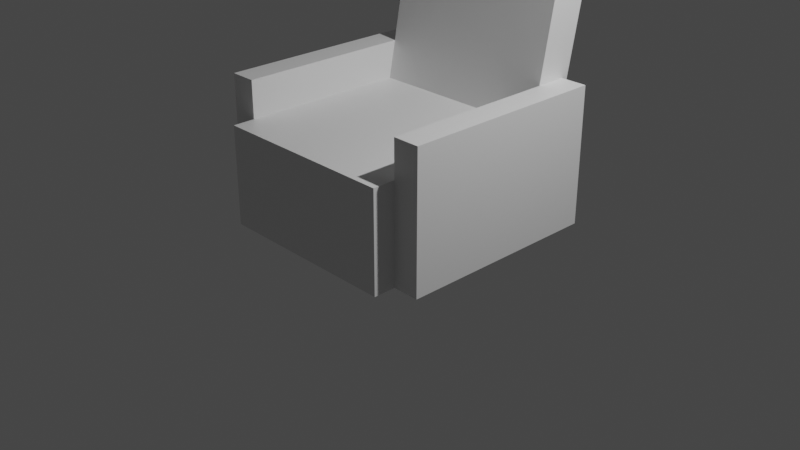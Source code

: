# Source: couch.blend  (saved by Blender 2.82.7; exported with 4.5.12 LTS)
import bpy
from mathutils import Matrix  # noqa: F401  (used for matrix-valued properties, if any)

bpy.ops.wm.read_factory_settings(use_empty=True)
scene = bpy.context.scene
scene.name = 'Scene'

# ---- collections
col_collection = bpy.data.collections.new('Collection'); scene.collection.children.link(col_collection)
col_couch = bpy.data.collections.new('Couch'); col_collection.children.link(col_couch)

# ---- materials (node trees are filled in below, after node groups)
mat_material = bpy.data.materials.new('Material')
mat_material.alpha_threshold = 0.0
mat_material.use_transparent_shadow = False
mat_material.line_color = (0.0, 0.0, 0.0, 1.0)

# ---- material node trees
mat_material.use_nodes = True; mat_material.node_tree.nodes.clear()
_N = mat_material.node_tree.nodes; _L = mat_material.node_tree.links
n0 = _N.new('ShaderNodeOutputMaterial'); n0.name = 'Material Output'; n0.location = (300, 300)
n1 = _N.new('ShaderNodeBsdfPrincipled'); n1.name = 'Principled BSDF'; n1.location = (10, 300)
n1.distribution = 'GGX'
n1.subsurface_method = 'BURLEY'
n1.inputs[2].default_value = 0.4
n1.inputs[3].default_value = 1.45
n1.inputs[27].default_value = (0.0, 0.0, 0.0, 1.0)
n1.inputs[28].default_value = 1.0
_L.new(n1.outputs[0], n0.inputs[0])
n0.is_active_output = True

# ---- world
world_world = bpy.data.worlds.new('World'); scene.world = world_world
world_world.use_nodes = True; world_world.node_tree.nodes.clear()
_N = world_world.node_tree.nodes; _L = world_world.node_tree.links
n0 = _N.new('ShaderNodeOutputWorld'); n0.name = 'World Output'; n0.location = (300, 300)
n1 = _N.new('ShaderNodeBackground'); n1.name = 'Background'; n1.location = (10, 300)
n1.inputs[0].default_value = (0.05088, 0.05088, 0.05088, 1.0)
_L.new(n1.outputs[0], n0.inputs[0])
n0.is_active_output = True
world_world.color = (0.05088, 0.05088, 0.05088)
world_world.use_sun_shadow = False
world_world.sun_shadow_jitter_overblur = 0.0

# ---- cameras
cam_camera = bpy.data.cameras.new('Camera')
cam_camera.clip_end = 100.0
cam_camera.ortho_scale = 7.314

# ---- lights
light_light = bpy.data.lights.new('Light', 'POINT')
light_light.transmission_factor = 0.0
light_light.energy = 1000.0
light_light.shadow_soft_size = 0.1
light_light.shadow_maximum_resolution = 0.006
light_light.use_absolute_resolution = True

# ---- meshes
me_cube = bpy.data.meshes.new('Cube')
me_cube.from_pydata([(1.0, 0.8039, 1.059), (1.0, 1.0, 0.0), (1.0, -1.0, 1.059), (1.0, -1.0, 0.0), (1.0, -1.239, 0.0), (1.0, -1.239, 1.059), (0.0, 1.0, 0.0), (0.0, -1.0, 1.059), (0.0, -1.0, 0.0), (0.0, 0.8039, 1.059), (0.0, -1.239, 0.0), (0.0, -1.239, 1.059), (1.285, 1.0, 1.059), (1.285, 1.0, 0.0), (1.285, -1.0, 1.059), (1.285, -1.0, 0.0), (1.0, 1.211, 1.059), (1.0, 1.211, 0.0), (0.0, 1.211, 1.059), (0.0, 1.211, 0.0), (1.285, 1.211, 1.059), (1.285, 1.211, 0.0), (1.0, 1.0, 1.459), (1.0, -1.0, 1.459), (1.285, 1.0, 1.459), (1.285, -1.0, 1.459), (1.0, 1.211, 1.459), (1.285, 1.211, 1.459), (0.0, 1.074, 2.497), (1.0, 1.074, 2.497), (0.0, 1.474, 2.42), (1.0, 1.474, 2.42)], [], [(6, 1, 3, 8), (1, 6, 19, 17), (13, 1, 17, 21), (4, 5, 11, 10), (3, 2, 5, 4), (0, 9, 7, 2), (7, 8, 10, 11), (2, 7, 11, 5), (8, 3, 4, 10), (13, 12, 14, 15), (16, 0, 22, 26), (2, 3, 15, 14), (3, 1, 13, 15), (17, 16, 20, 21), (19, 18, 16, 17), (9, 0, 29, 28), (12, 20, 27, 24), (6, 9, 18, 19), (12, 13, 21, 20), (22, 23, 25, 24), (22, 24, 27, 26), (0, 2, 23, 22), (2, 14, 25, 23), (14, 12, 24, 25), (20, 16, 26, 27), (28, 29, 31, 30), (0, 16, 31, 29), (16, 18, 30, 31), (18, 9, 28, 30)])
_uv = me_cube.uv_layers.new(name='UVMap')
_uv.uv.foreach_set('vector', [0.25, 0.5, 0.375, 0.5, 0.375, 0.75, 0.25, 0.75, 0.375, 0.5, 0.25, 0.5, 0.25, 0.5, 0.375, 0.5, 0.375, 0.5, 0.375, 0.5, 0.375, 0.5, 0.375, 0.5, 0.375, 0.75, 0.625, 0.75, 0.625, 0.875, 0.375, 0.875, 0.375, 0.75, 0.625, 0.75, 0.625, 0.75, 0.375, 0.75, 0.625, 0.5, 0.75, 0.5, 0.75, 0.75, 0.625, 0.75, 0.0, 0.0, 0.0, 0.0, 0.0, 0.0, 0.0, 0.0, 0.625, 0.75, 0.75, 0.75, 0.75, 0.75, 0.625, 0.75, 0.25, 0.75, 0.375, 0.75, 0.375, 0.75, 0.25, 0.75, 0.375, 0.5, 0.625, 0.5, 0.625, 0.75, 0.375, 0.75, 0.625, 0.5, 0.625, 0.5, 0.625, 0.5, 0.625, 0.5, 0.625, 0.75, 0.375, 0.75, 0.375, 0.75, 0.625, 0.75, 0.375, 0.75, 0.375, 0.5, 0.375, 0.5, 0.375, 0.75, 0.375, 0.5, 0.625, 0.5, 0.625, 0.5, 0.375, 0.5, 0.375, 0.375, 0.625, 0.375, 0.625, 0.5, 0.375, 0.5, 0.75, 0.5, 0.625, 0.5, 0.625, 0.5, 0.75, 0.5, 0.625, 0.5, 0.625, 0.5, 0.625, 0.5, 0.625, 0.5, 0.0, 0.0, 0.0, 0.0, 0.0, 0.0, 0.0, 0.0, 0.625, 0.5, 0.375, 0.5, 0.375, 0.5, 0.625, 0.5, 0.625, 0.5, 0.625, 0.75, 0.625, 0.75, 0.625, 0.5, 0.625, 0.5, 0.625, 0.5, 0.625, 0.5, 0.625, 0.5, 0.625, 0.5, 0.625, 0.75, 0.625, 0.75, 0.625, 0.5, 0.625, 0.75, 0.625, 0.75, 0.625, 0.75, 0.625, 0.75, 0.625, 0.75, 0.625, 0.5, 0.625, 0.5, 0.625, 0.75, 0.625, 0.5, 0.625, 0.5, 0.625, 0.5, 0.625, 0.5, 0.75, 0.5, 0.625, 0.5, 0.625, 0.5, 0.75, 0.5, 0.625, 0.5, 0.625, 0.5, 0.625, 0.5, 0.625, 0.5, 0.625, 0.5, 0.625, 0.375, 0.625, 0.375, 0.625, 0.5, 0.0, 0.0, 0.0, 0.0, 0.0, 0.0, 0.0, 0.0])
me_cube.materials.append(mat_material)
me_cube.use_remesh_preserve_volume = False
me_cube.use_remesh_preserve_attributes = False
me_cube.use_mirror_vertex_groups = False
me_cube.update()

# ---- objects
ob_light = bpy.data.objects.new('Light', light_light)
ob_camera = bpy.data.objects.new('Camera', cam_camera)
ob_empty = bpy.data.objects.new('Empty', None)
ob_couch = bpy.data.objects.new('Couch', me_cube)

# ---- transforms, parenting, visibility, modifiers, constraints
ob_light.location = (4.076, 1.005, 5.904)
ob_light.rotation_euler = (0.6503, 0.05522, 1.866)
ob_light.lock_rotations_4d = False
ob_light.empty_display_type = 'ARROWS'
ob_light.color = (0.0, 0.0, 0.0, 0.0)
ob_light.lineart.crease_threshold = 0.0
ob_camera.location = (7.359, -6.926, 4.958)
ob_camera.rotation_euler = (1.109, 0.0, 0.8149)
ob_camera.lock_rotations_4d = False
ob_camera.empty_display_type = 'ARROWS'
ob_camera.color = (0.0, 0.0, 0.0, 0.0)
ob_camera.display_type = 'WIRE'
ob_camera.lineart.crease_threshold = 0.0
ob_empty.location = (0.0, 14.15, 0.0)
ob_empty.rotation_euler = (1.571, -0.0, 0.0)
ob_empty.empty_display_type = 'IMAGE'
ob_empty.empty_display_size = 5.0
ob_empty.lineart.crease_threshold = 0.0
ob_couch.location = (0.0, 0.0, 0.0)
ob_couch.lock_rotations_4d = False
ob_couch.empty_display_type = 'ARROWS'
ob_couch.lineart.crease_threshold = 0.0
_m = ob_couch.modifiers.new('Mirror', 'MIRROR')

# ---- collection membership
col_collection.objects.link(ob_light)
col_collection.objects.link(ob_camera)
col_collection.objects.link(ob_empty)
col_couch.objects.link(ob_couch)

# ---- scene / render settings (as saved in the file)
scene.camera = ob_camera
scene.frame_start = 1; scene.frame_end = 250; scene.frame_set(1)
scene.render.engine = 'BLENDER_EEVEE_NEXT'
scene.render.image_settings.file_format = 'FFMPEG'
scene.render.image_settings.color_mode = 'RGB'
scene.render.fps = 30
scene.cycles.use_denoising = False
scene.cycles.samples = 128
scene.cycles.sampling_pattern = 'TABULATED_SOBOL'
scene.cycles.use_adaptive_sampling = False
scene.cycles.use_light_tree = False
scene.view_settings.view_transform = 'Filmic'
bpy.context.view_layer.update()
